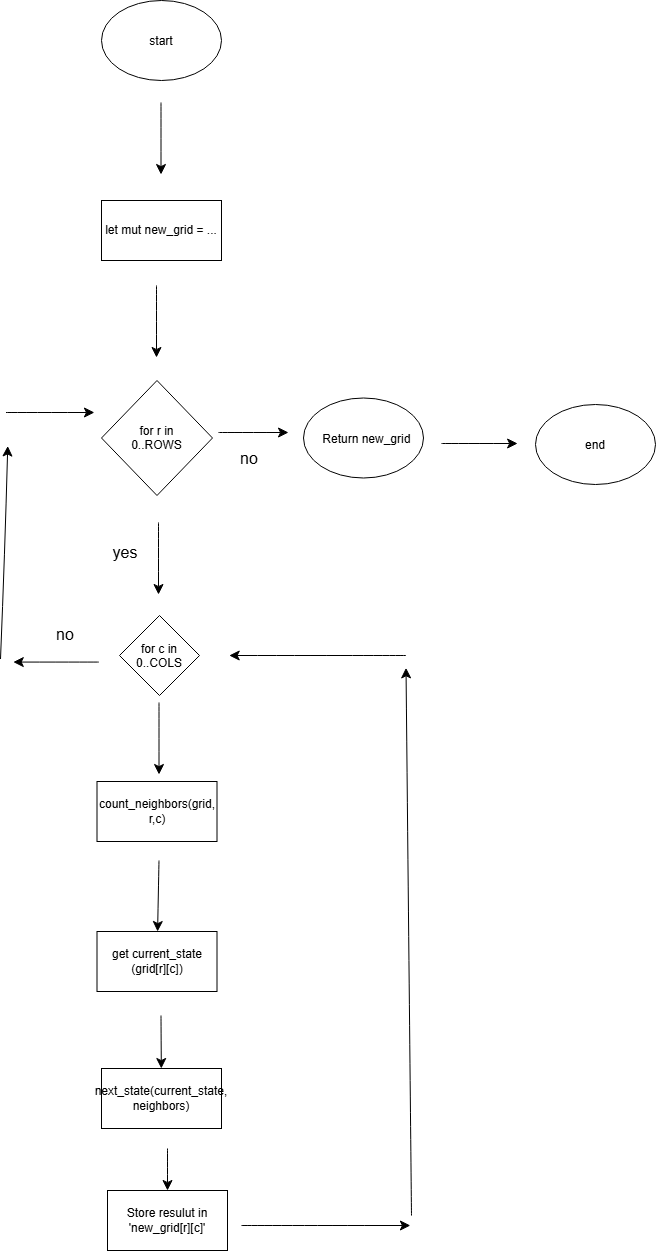

The diagram above was exported from draw.io. Its source (the exported page's mxGraphModel, read from the mxfile embedded in the PNG):
<mxGraphModel dx="1001" dy="1561" grid="0" gridSize="10" guides="1" tooltips="1" connect="1" arrows="1" fold="1" page="0" pageScale="1" pageWidth="850" pageHeight="1100" math="0" shadow="0">
  <root>
    <mxCell id="0" />
    <mxCell id="1" parent="0" />
    <mxCell id="_DNGfNd0fCeEpoPplmG8-1" parent="1" style="ellipse;whiteSpace=wrap;html=1;shapeInside=1;" value="start" vertex="1">
      <mxGeometry height="80" width="120" x="151" y="-53" as="geometry" />
    </mxCell>
    <mxCell id="_DNGfNd0fCeEpoPplmG8-2" edge="1" parent="1" style="endArrow=classic;html=1;rounded=0;fontSize=12;defaultLabelBackgroundColor=page;startSize=8;endSize=8;curved=1;" value="">
      <mxGeometry height="50" relative="1" width="50" as="geometry">
        <mxPoint x="210.5" y="49" as="sourcePoint" />
        <mxPoint x="210.5" y="121" as="targetPoint" />
      </mxGeometry>
    </mxCell>
    <mxCell id="_DNGfNd0fCeEpoPplmG8-3" parent="1" style="rounded=0;whiteSpace=wrap;html=1;" value="let mut new_grid = ..." vertex="1">
      <mxGeometry height="60" width="120" x="151" y="147" as="geometry" />
    </mxCell>
    <mxCell id="_DNGfNd0fCeEpoPplmG8-4" edge="1" parent="1" style="endArrow=classic;html=1;rounded=0;fontSize=12;defaultLabelBackgroundColor=page;startSize=8;endSize=8;curved=1;" value="">
      <mxGeometry height="50" relative="1" width="50" as="geometry">
        <mxPoint x="206" y="232" as="sourcePoint" />
        <mxPoint x="206" y="304" as="targetPoint" />
      </mxGeometry>
    </mxCell>
    <mxCell id="_DNGfNd0fCeEpoPplmG8-5" parent="1" style="rhombus;whiteSpace=wrap;html=1;shapeInside=1;" value="for r in 0..ROWS" vertex="1">
      <mxGeometry height="115" width="111" x="151" y="327" as="geometry" />
    </mxCell>
    <mxCell id="_DNGfNd0fCeEpoPplmG8-6" parent="1" style="ellipse;whiteSpace=wrap;html=1;shapeInside=1;" value="&amp;nbsp; Return new_grid" vertex="1">
      <mxGeometry height="80" width="120" x="353" y="344.5" as="geometry" />
    </mxCell>
    <mxCell id="_DNGfNd0fCeEpoPplmG8-7" edge="1" parent="1" style="endArrow=classic;html=1;rounded=0;fontSize=12;defaultLabelBackgroundColor=page;startSize=8;endSize=8;curved=1;" value="">
      <mxGeometry height="50" relative="1" width="50" as="geometry">
        <mxPoint x="268" y="379" as="sourcePoint" />
        <mxPoint x="338" y="379" as="targetPoint" />
      </mxGeometry>
    </mxCell>
    <mxCell id="_DNGfNd0fCeEpoPplmG8-10" parent="1" style="text;html=1;whiteSpace=wrap;strokeColor=none;fillColor=none;align=center;verticalAlign=middle;rounded=0;fontSize=16;" value="yes" vertex="1">
      <mxGeometry height="30" width="60" x="145" y="484" as="geometry" />
    </mxCell>
    <mxCell id="_DNGfNd0fCeEpoPplmG8-11" parent="1" style="text;html=1;whiteSpace=wrap;strokeColor=none;fillColor=none;align=center;verticalAlign=middle;rounded=0;fontSize=16;" value="no" vertex="1">
      <mxGeometry height="30" width="60" x="269" y="390" as="geometry" />
    </mxCell>
    <mxCell id="_DNGfNd0fCeEpoPplmG8-12" parent="1" style="rhombus;whiteSpace=wrap;html=1;shapeInside=1;" value="for c in 0..COLS" vertex="1">
      <mxGeometry height="80" width="80" x="169" y="562" as="geometry" />
    </mxCell>
    <mxCell id="_DNGfNd0fCeEpoPplmG8-18" edge="1" parent="1" style="endArrow=classic;html=1;rounded=0;fontSize=12;defaultLabelBackgroundColor=page;startSize=8;endSize=8;curved=1;" value="">
      <mxGeometry height="50" relative="1" width="50" as="geometry">
        <mxPoint x="208" y="469" as="sourcePoint" />
        <mxPoint x="208" y="541" as="targetPoint" />
      </mxGeometry>
    </mxCell>
    <mxCell id="_DNGfNd0fCeEpoPplmG8-19" parent="1" style="rounded=0;whiteSpace=wrap;html=1;" value="count_neighbors(grid, r,c)" vertex="1">
      <mxGeometry height="60" width="120" x="146.5" y="728" as="geometry" />
    </mxCell>
    <mxCell id="_DNGfNd0fCeEpoPplmG8-20" edge="1" parent="1" style="endArrow=classic;html=1;rounded=0;fontSize=12;defaultLabelBackgroundColor=page;startSize=8;endSize=8;curved=1;" value="">
      <mxGeometry height="50" relative="1" width="50" as="geometry">
        <mxPoint x="208.5" y="649" as="sourcePoint" />
        <mxPoint x="208.5" y="721" as="targetPoint" />
      </mxGeometry>
    </mxCell>
    <mxCell id="_DNGfNd0fCeEpoPplmG8-21" edge="1" parent="1" style="endArrow=classic;html=1;rounded=0;fontSize=12;defaultLabelBackgroundColor=page;startSize=8;endSize=8;curved=1;" target="_DNGfNd0fCeEpoPplmG8-22" value="">
      <mxGeometry height="50" relative="1" width="50" as="geometry">
        <mxPoint x="208.5" y="807" as="sourcePoint" />
        <mxPoint x="208.5" y="879" as="targetPoint" />
      </mxGeometry>
    </mxCell>
    <mxCell id="_DNGfNd0fCeEpoPplmG8-22" parent="1" style="rounded=0;whiteSpace=wrap;html=1;" value="get current_state (grid[r][c])" vertex="1">
      <mxGeometry height="60" width="120" x="146.5" y="878" as="geometry" />
    </mxCell>
    <mxCell id="_DNGfNd0fCeEpoPplmG8-23" edge="1" parent="1" style="endArrow=classic;html=1;rounded=0;fontSize=12;defaultLabelBackgroundColor=page;startSize=8;endSize=8;curved=1;" target="_DNGfNd0fCeEpoPplmG8-24" value="">
      <mxGeometry height="50" relative="1" width="50" as="geometry">
        <mxPoint x="210.5" y="962" as="sourcePoint" />
        <mxPoint x="210.5" y="1034" as="targetPoint" />
      </mxGeometry>
    </mxCell>
    <mxCell id="_DNGfNd0fCeEpoPplmG8-24" parent="1" style="rounded=0;whiteSpace=wrap;html=1;" value="next_state(current_state, neighbors)" vertex="1">
      <mxGeometry height="60" width="120" x="151" y="1015" as="geometry" />
    </mxCell>
    <mxCell id="_DNGfNd0fCeEpoPplmG8-25" edge="1" parent="1" style="endArrow=classic;html=1;rounded=0;fontSize=12;defaultLabelBackgroundColor=page;startSize=8;endSize=8;curved=1;" target="_DNGfNd0fCeEpoPplmG8-26" value="">
      <mxGeometry height="50" relative="1" width="50" as="geometry">
        <mxPoint x="217" y="1095" as="sourcePoint" />
        <mxPoint x="217" y="1167" as="targetPoint" />
      </mxGeometry>
    </mxCell>
    <mxCell id="_DNGfNd0fCeEpoPplmG8-26" parent="1" style="rounded=0;whiteSpace=wrap;html=1;" value="Store resulut in 'new_grid[r][c]'" vertex="1">
      <mxGeometry height="60" width="120" x="157" y="1137" as="geometry" />
    </mxCell>
    <mxCell id="_DNGfNd0fCeEpoPplmG8-27" edge="1" parent="1" style="endArrow=classic;html=1;rounded=0;fontSize=12;defaultLabelBackgroundColor=page;startSize=8;endSize=8;curved=1;" value="">
      <mxGeometry height="50" relative="1" width="50" as="geometry">
        <mxPoint x="291" y="1172" as="sourcePoint" />
        <mxPoint x="459.87" y="1172" as="targetPoint" />
      </mxGeometry>
    </mxCell>
    <mxCell id="_DNGfNd0fCeEpoPplmG8-28" edge="1" parent="1" style="endArrow=classic;html=1;rounded=0;fontSize=12;defaultLabelBackgroundColor=page;startSize=8;endSize=8;curved=1;" value="">
      <mxGeometry height="50" relative="1" width="50" as="geometry">
        <mxPoint x="461" y="1162.07" as="sourcePoint" />
        <mxPoint x="455.52" y="614.36" as="targetPoint" />
      </mxGeometry>
    </mxCell>
    <mxCell id="_DNGfNd0fCeEpoPplmG8-29" edge="1" parent="1" style="endArrow=classic;html=1;rounded=0;fontSize=12;defaultLabelBackgroundColor=page;startSize=8;endSize=8;curved=1;" value="">
      <mxGeometry height="50" relative="1" width="50" as="geometry">
        <mxPoint x="455.52" y="602" as="sourcePoint" />
        <mxPoint x="278.71" y="602" as="targetPoint" />
      </mxGeometry>
    </mxCell>
    <mxCell id="_DNGfNd0fCeEpoPplmG8-30" edge="1" parent="1" style="endArrow=classic;html=1;rounded=0;fontSize=12;defaultLabelBackgroundColor=page;startSize=8;endSize=8;curved=1;" value="">
      <mxGeometry height="50" relative="1" width="50" x="0.0039" as="geometry">
        <Array as="points">
          <mxPoint x="54.349999999999994" y="499.72999999999996" />
        </Array>
        <mxPoint x="50" y="605.5300000000001" as="sourcePoint" />
        <mxPoint x="57.25" y="392.47999999999996" as="targetPoint" />
      </mxGeometry>
    </mxCell>
    <mxCell id="_DNGfNd0fCeEpoPplmG8-31" edge="1" parent="1" style="endArrow=classic;html=1;rounded=0;fontSize=12;defaultLabelBackgroundColor=page;startSize=8;endSize=8;curved=1;" value="">
      <mxGeometry height="50" relative="1" width="50" as="geometry">
        <mxPoint x="148.28" y="608.57" as="sourcePoint" />
        <mxPoint x="62.77" y="608.57" as="targetPoint" />
      </mxGeometry>
    </mxCell>
    <mxCell id="_DNGfNd0fCeEpoPplmG8-32" edge="1" parent="1" style="endArrow=classic;html=1;rounded=0;fontSize=12;defaultLabelBackgroundColor=page;startSize=8;endSize=8;curved=1;" value="">
      <mxGeometry height="50" relative="1" width="50" as="geometry">
        <mxPoint x="55.52" y="359" as="sourcePoint" />
        <mxPoint x="143.93" y="359" as="targetPoint" />
      </mxGeometry>
    </mxCell>
    <mxCell id="_DNGfNd0fCeEpoPplmG8-33" parent="1" style="text;html=1;whiteSpace=wrap;strokeColor=none;fillColor=none;align=center;verticalAlign=middle;rounded=0;fontSize=16;" value="no" vertex="1">
      <mxGeometry height="30" width="60" x="85" y="566" as="geometry" />
    </mxCell>
    <mxCell id="_DNGfNd0fCeEpoPplmG8-34" edge="1" parent="1" style="endArrow=classic;html=1;rounded=0;fontSize=12;defaultLabelBackgroundColor=page;startSize=8;endSize=8;curved=1;" value="">
      <mxGeometry height="50" relative="1" width="50" as="geometry">
        <mxPoint x="491" y="390" as="sourcePoint" />
        <mxPoint x="567.1" y="390" as="targetPoint" />
      </mxGeometry>
    </mxCell>
    <mxCell id="_DNGfNd0fCeEpoPplmG8-35" parent="1" style="ellipse;whiteSpace=wrap;html=1;shapeInside=1;" value="end" vertex="1">
      <mxGeometry height="80" width="120" x="585" y="351" as="geometry" />
    </mxCell>
  </root>
</mxGraphModel>